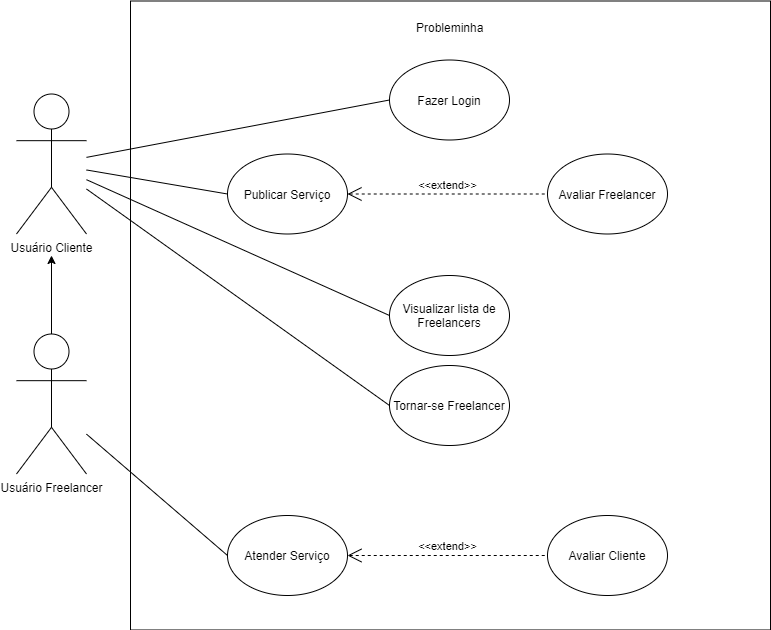

The diagram above was exported from draw.io. Its source (the exported page's mxGraphModel, read from the mxfile embedded in the PNG):
<mxGraphModel dx="1382" dy="1964" grid="1" gridSize="10" guides="1" tooltips="1" connect="1" arrows="1" fold="1" page="1" pageScale="1" pageWidth="827" pageHeight="1169" math="0" shadow="0">
  <root>
    <mxCell id="0" />
    <mxCell id="1" parent="0" />
    <mxCell id="bROMTYgFD4YerW1q73Mw-1" value="" style="rounded=0;whiteSpace=wrap;html=1;rotation=90;" parent="1" vertex="1">
      <mxGeometry x="158.5" y="-980" width="629" height="640" as="geometry" />
    </mxCell>
    <mxCell id="bROMTYgFD4YerW1q73Mw-2" value="Probleminha" style="text;strokeColor=none;fillColor=none;align=left;verticalAlign=top;spacingLeft=4;spacingRight=4;overflow=hidden;rotatable=0;points=[[0,0.5],[1,0.5]];portConstraint=eastwest;" parent="1" vertex="1">
      <mxGeometry x="433" y="-961.5" width="80" height="26" as="geometry" />
    </mxCell>
    <mxCell id="bROMTYgFD4YerW1q73Mw-3" value="Usuário Cliente" style="shape=umlActor;verticalLabelPosition=bottom;verticalAlign=top;html=1;outlineConnect=0;" parent="1" vertex="1">
      <mxGeometry x="39" y="-881.5" width="70" height="140" as="geometry" />
    </mxCell>
    <mxCell id="bROMTYgFD4YerW1q73Mw-5" value="Fazer Login" style="ellipse;whiteSpace=wrap;html=1;" parent="1" vertex="1">
      <mxGeometry x="412" y="-915.5" width="120" height="80" as="geometry" />
    </mxCell>
    <mxCell id="bROMTYgFD4YerW1q73Mw-6" value="Publicar Serviço" style="ellipse;whiteSpace=wrap;html=1;" parent="1" vertex="1">
      <mxGeometry x="250" y="-821.5" width="120" height="80" as="geometry" />
    </mxCell>
    <mxCell id="bROMTYgFD4YerW1q73Mw-7" value="Visualizar lista de Freelancers" style="ellipse;whiteSpace=wrap;html=1;" parent="1" vertex="1">
      <mxGeometry x="412" y="-700" width="120" height="80" as="geometry" />
    </mxCell>
    <mxCell id="bROMTYgFD4YerW1q73Mw-8" value="Tornar-se Freelancer" style="ellipse;whiteSpace=wrap;html=1;" parent="1" vertex="1">
      <mxGeometry x="412" y="-610" width="120" height="80" as="geometry" />
    </mxCell>
    <mxCell id="bROMTYgFD4YerW1q73Mw-10" value="" style="endArrow=none;html=1;entryX=0;entryY=0.5;entryDx=0;entryDy=0;" parent="1" source="bROMTYgFD4YerW1q73Mw-3" target="bROMTYgFD4YerW1q73Mw-5" edge="1">
      <mxGeometry width="50" height="50" relative="1" as="geometry">
        <mxPoint x="119" y="-681.5" as="sourcePoint" />
        <mxPoint x="169" y="-731.5" as="targetPoint" />
      </mxGeometry>
    </mxCell>
    <mxCell id="bROMTYgFD4YerW1q73Mw-12" value="" style="endArrow=none;html=1;entryX=0;entryY=0.5;entryDx=0;entryDy=0;" parent="1" source="bROMTYgFD4YerW1q73Mw-3" target="bROMTYgFD4YerW1q73Mw-6" edge="1">
      <mxGeometry width="50" height="50" relative="1" as="geometry">
        <mxPoint x="159" y="-641.5" as="sourcePoint" />
        <mxPoint x="209" y="-691.5" as="targetPoint" />
      </mxGeometry>
    </mxCell>
    <mxCell id="bROMTYgFD4YerW1q73Mw-13" value="" style="endArrow=none;html=1;entryX=0;entryY=0.5;entryDx=0;entryDy=0;" parent="1" source="bROMTYgFD4YerW1q73Mw-3" target="bROMTYgFD4YerW1q73Mw-7" edge="1">
      <mxGeometry width="50" height="50" relative="1" as="geometry">
        <mxPoint x="149" y="-581.5" as="sourcePoint" />
        <mxPoint x="199" y="-631.5" as="targetPoint" />
      </mxGeometry>
    </mxCell>
    <mxCell id="bROMTYgFD4YerW1q73Mw-14" value="" style="endArrow=none;html=1;entryX=0;entryY=0.5;entryDx=0;entryDy=0;" parent="1" source="bROMTYgFD4YerW1q73Mw-3" target="bROMTYgFD4YerW1q73Mw-8" edge="1">
      <mxGeometry width="50" height="50" relative="1" as="geometry">
        <mxPoint x="129" y="-501.5" as="sourcePoint" />
        <mxPoint x="179" y="-551.5" as="targetPoint" />
      </mxGeometry>
    </mxCell>
    <mxCell id="bROMTYgFD4YerW1q73Mw-15" value="Avaliar Freelancer" style="ellipse;whiteSpace=wrap;html=1;" parent="1" vertex="1">
      <mxGeometry x="570" y="-821.5" width="120" height="80" as="geometry" />
    </mxCell>
    <mxCell id="bROMTYgFD4YerW1q73Mw-16" value="Atender Serviço" style="ellipse;whiteSpace=wrap;html=1;" parent="1" vertex="1">
      <mxGeometry x="250" y="-460" width="120" height="80" as="geometry" />
    </mxCell>
    <mxCell id="bROMTYgFD4YerW1q73Mw-25" style="edgeStyle=orthogonalEdgeStyle;rounded=0;orthogonalLoop=1;jettySize=auto;html=1;" parent="1" source="bROMTYgFD4YerW1q73Mw-19" edge="1">
      <mxGeometry relative="1" as="geometry">
        <mxPoint x="74" y="-720" as="targetPoint" />
      </mxGeometry>
    </mxCell>
    <mxCell id="bROMTYgFD4YerW1q73Mw-19" value="Usuário Freelancer" style="shape=umlActor;verticalLabelPosition=bottom;verticalAlign=top;html=1;outlineConnect=0;" parent="1" vertex="1">
      <mxGeometry x="39" y="-641.5" width="70" height="140" as="geometry" />
    </mxCell>
    <mxCell id="bROMTYgFD4YerW1q73Mw-24" value="" style="endArrow=none;html=1;entryX=0;entryY=0.5;entryDx=0;entryDy=0;" parent="1" source="bROMTYgFD4YerW1q73Mw-19" target="bROMTYgFD4YerW1q73Mw-16" edge="1">
      <mxGeometry width="50" height="50" relative="1" as="geometry">
        <mxPoint x="259" y="-431.5" as="sourcePoint" />
        <mxPoint x="309" y="-481.5" as="targetPoint" />
      </mxGeometry>
    </mxCell>
    <mxCell id="bROMTYgFD4YerW1q73Mw-26" value="Avaliar Cliente" style="ellipse;whiteSpace=wrap;html=1;" parent="1" vertex="1">
      <mxGeometry x="570" y="-460" width="120" height="80" as="geometry" />
    </mxCell>
    <mxCell id="mCO7XMPAd25LgyjxmBBW-3" value="&amp;lt;&amp;lt;extend&amp;gt;&amp;gt;" style="edgeStyle=none;html=1;startArrow=open;endArrow=none;startSize=12;verticalAlign=bottom;dashed=1;labelBackgroundColor=none;exitX=1;exitY=0.5;exitDx=0;exitDy=0;entryX=0;entryY=0.5;entryDx=0;entryDy=0;" edge="1" parent="1" source="bROMTYgFD4YerW1q73Mw-16" target="bROMTYgFD4YerW1q73Mw-26">
      <mxGeometry width="160" relative="1" as="geometry">
        <mxPoint x="392" y="-420.5" as="sourcePoint" />
        <mxPoint x="552" y="-420.5" as="targetPoint" />
      </mxGeometry>
    </mxCell>
    <mxCell id="mCO7XMPAd25LgyjxmBBW-7" value="&amp;lt;&amp;lt;extend&amp;gt;&amp;gt;" style="edgeStyle=none;html=1;startArrow=open;endArrow=none;startSize=12;verticalAlign=bottom;dashed=1;labelBackgroundColor=none;exitX=1;exitY=0.5;exitDx=0;exitDy=0;entryX=0;entryY=0.5;entryDx=0;entryDy=0;" edge="1" parent="1" source="bROMTYgFD4YerW1q73Mw-6" target="bROMTYgFD4YerW1q73Mw-15">
      <mxGeometry width="160" relative="1" as="geometry">
        <mxPoint x="390" y="-780" as="sourcePoint" />
        <mxPoint x="550" y="-780" as="targetPoint" />
      </mxGeometry>
    </mxCell>
  </root>
</mxGraphModel>